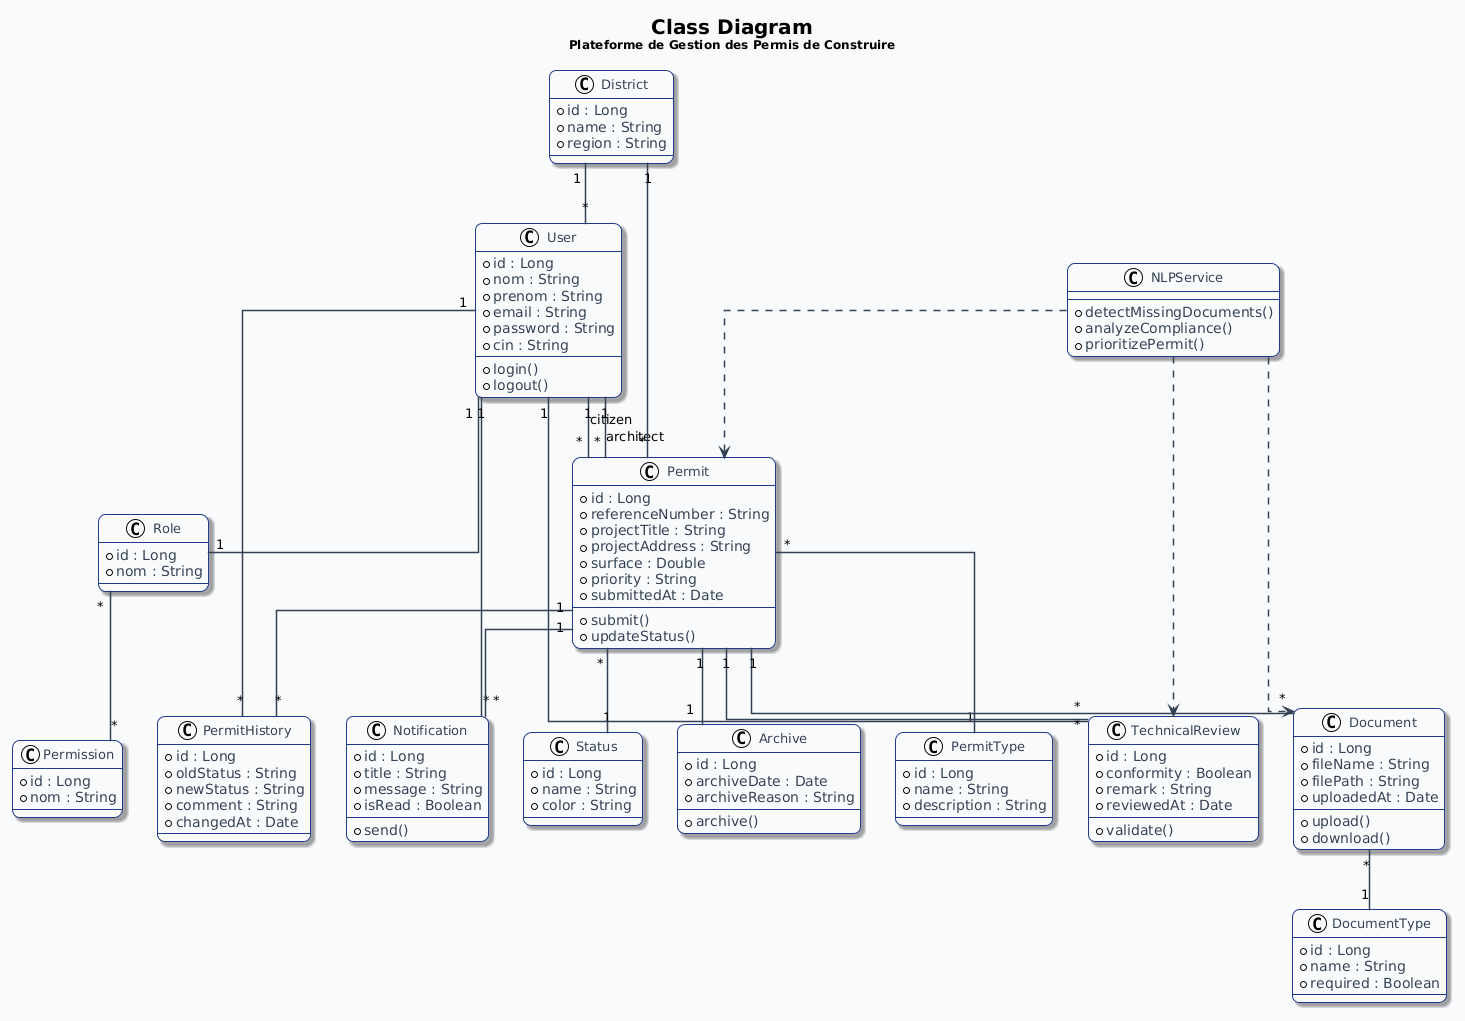

The diagram above was rendered by PlantUML. Its source (embedded in the PNG):
@startuml
!theme plain
top to bottom direction

skinparam backgroundColor #F8FAFC
skinparam shadowing true
skinparam roundcorner 15
skinparam defaultFontName Segoe UI
skinparam linetype ortho

skinparam class {
    BackgroundColor #FFFFFF
    BorderColor #1E3A8A
    FontColor #0F172A
    FontSize 13
    AttributeFontColor #334155
    StereotypeFontColor #475569
}

skinparam ArrowColor #334155
skinparam ArrowThickness 1.5

title <size:20><b>Class Diagram</b></size>\n<size:12>Plateforme de Gestion des Permis de Construire</size>

class User {
    +id : Long
    +nom : String
    +prenom : String
    +email : String
    +password : String
    +cin : String
    +login()
    +logout()
}

class Role {
    +id : Long
    +nom : String
}

class Permission {
    +id : Long
    +nom : String
}

class Permit {
    +id : Long
    +referenceNumber : String
    +projectTitle : String
    +projectAddress : String
    +surface : Double
    +priority : String
    +submittedAt : Date
    +submit()
    +updateStatus()
}

class PermitType {
    +id : Long
    +name : String
    +description : String
}

class Status {
    +id : Long
    +name : String
    +color : String
}

class Document {
    +id : Long
    +fileName : String
    +filePath : String
    +uploadedAt : Date
    +upload()
    +download()
}

class DocumentType {
    +id : Long
    +name : String
    +required : Boolean
}

class Notification {
    +id : Long
    +title : String
    +message : String
    +isRead : Boolean
    +send()
}

class PermitHistory {
    +id : Long
    +oldStatus : String
    +newStatus : String
    +comment : String
    +changedAt : Date
}

class District {
    +id : Long
    +name : String
    +region : String
}

class TechnicalReview {
    +id : Long
    +conformity : Boolean
    +remark : String
    +reviewedAt : Date
    +validate()
}

class Archive {
    +id : Long
    +archiveDate : Date
    +archiveReason : String
    +archive()
}

class NLPService {
    +detectMissingDocuments()
    +analyzeCompliance()
    +prioritizePermit()
}

User "1" -- "1" Role
Role "*" -- "*" Permission

User "1" -- "*" Permit : citizen
User "1" -- "*" Permit : architect

Permit "*" -- "1" PermitType
Permit "*" -- "1" Status

Permit "1" -- "*" Document
Document "*" -- "1" DocumentType

Permit "1" -- "*" PermitHistory
PermitHistory "*" -- "1" User

User "1" -- "*" Notification
Permit "1" -- "*" Notification

District "1" -- "*" Permit
District "1" -- "*" User

Permit "1" -- "*" TechnicalReview
TechnicalReview "*" -- "1" User

Permit "1" -- "1" Archive

NLPService ..> Permit
NLPService ..> Document
NLPService ..> TechnicalReview
@enduml